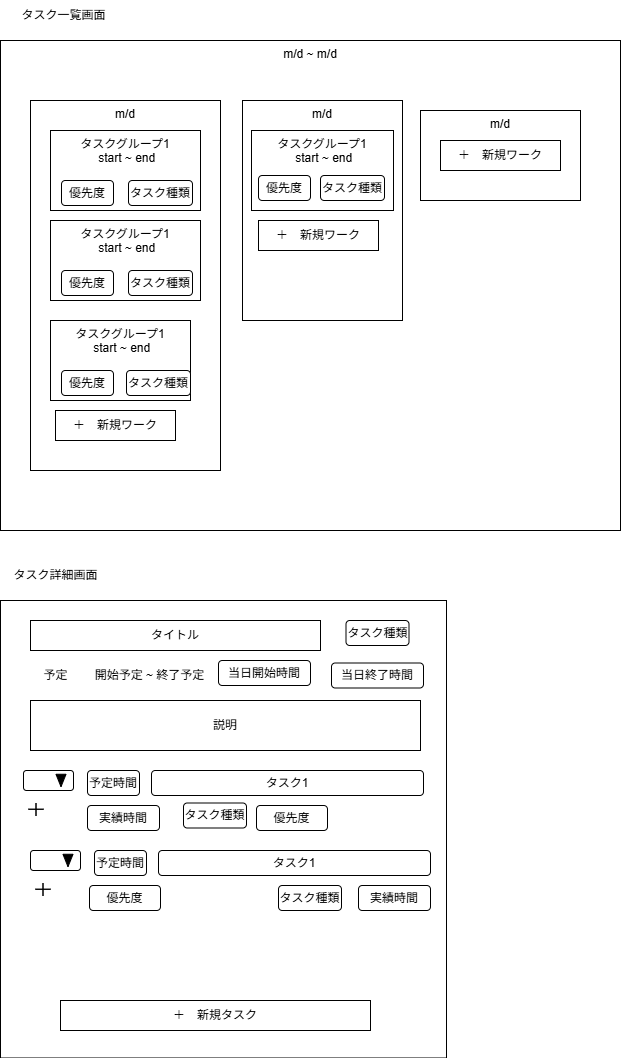

The diagram above was exported from draw.io. Its source (the exported page's mxGraphModel, read from the mxfile embedded in the PNG):
<mxGraphModel dx="828" dy="704" grid="1" gridSize="10" guides="1" tooltips="1" connect="1" arrows="1" fold="1" page="1" pageScale="1" pageWidth="827" pageHeight="1169" math="0" shadow="0">
  <root>
    <mxCell id="0" />
    <mxCell id="1" parent="0" />
    <mxCell id="3" value="m/d ~ m/d" style="rounded=0;whiteSpace=wrap;html=1;verticalAlign=top;" parent="1" vertex="1">
      <mxGeometry x="80" y="160" width="620" height="490" as="geometry" />
    </mxCell>
    <mxCell id="4" value="タスク一覧画面" style="text;html=1;align=center;verticalAlign=middle;resizable=0;points=[];autosize=1;strokeColor=none;fillColor=none;" parent="1" vertex="1">
      <mxGeometry x="88" y="120" width="110" height="30" as="geometry" />
    </mxCell>
    <mxCell id="11" value="m/d" style="rounded=0;whiteSpace=wrap;html=1;verticalAlign=top;" parent="1" vertex="1">
      <mxGeometry x="110" y="220" width="190" height="370" as="geometry" />
    </mxCell>
    <mxCell id="5" value="タスクグループ1&lt;div&gt;&amp;nbsp;start ~ end&lt;div&gt;&lt;br&gt;&lt;/div&gt;&lt;/div&gt;" style="rounded=0;whiteSpace=wrap;html=1;verticalAlign=top;" parent="1" vertex="1">
      <mxGeometry x="130" y="250" width="150" height="80" as="geometry" />
    </mxCell>
    <mxCell id="12" value="m/d" style="rounded=0;whiteSpace=wrap;html=1;verticalAlign=top;" parent="1" vertex="1">
      <mxGeometry x="322" y="220" width="160" height="220" as="geometry" />
    </mxCell>
    <mxCell id="15" value="＋　新規ワーク" style="rounded=0;whiteSpace=wrap;html=1;" parent="1" vertex="1">
      <mxGeometry x="338" y="340" width="120" height="30" as="geometry" />
    </mxCell>
    <mxCell id="16" value="m/d" style="rounded=0;whiteSpace=wrap;html=1;verticalAlign=top;" parent="1" vertex="1">
      <mxGeometry x="500" y="230" width="160" height="90" as="geometry" />
    </mxCell>
    <mxCell id="20" value="" style="rounded=0;whiteSpace=wrap;html=1;" parent="1" vertex="1">
      <mxGeometry x="80" y="720" width="446" height="457.5" as="geometry" />
    </mxCell>
    <mxCell id="21" value="タスク詳細画面" style="text;html=1;align=center;verticalAlign=middle;resizable=0;points=[];autosize=1;strokeColor=none;fillColor=none;" parent="1" vertex="1">
      <mxGeometry x="80" y="680" width="110" height="30" as="geometry" />
    </mxCell>
    <mxCell id="22" value="タイトル" style="rounded=0;whiteSpace=wrap;html=1;" parent="1" vertex="1">
      <mxGeometry x="110" y="740" width="290" height="30" as="geometry" />
    </mxCell>
    <mxCell id="40" value="開始予定 ~ 終了予定" style="text;html=1;align=center;verticalAlign=middle;resizable=0;points=[];autosize=1;strokeColor=none;fillColor=none;" parent="1" vertex="1">
      <mxGeometry x="164" y="780" width="130" height="30" as="geometry" />
    </mxCell>
    <mxCell id="42" value="予定" style="text;html=1;align=center;verticalAlign=middle;resizable=0;points=[];autosize=1;strokeColor=none;fillColor=none;" parent="1" vertex="1">
      <mxGeometry x="110" y="780" width="50" height="30" as="geometry" />
    </mxCell>
    <mxCell id="66" value="優先度" style="rounded=1;whiteSpace=wrap;html=1;" parent="1" vertex="1">
      <mxGeometry x="141" y="300" width="52" height="25" as="geometry" />
    </mxCell>
    <mxCell id="68" value="タスクグループ1&lt;div&gt;&amp;nbsp;start ~ end&lt;div&gt;&lt;br&gt;&lt;/div&gt;&lt;/div&gt;" style="rounded=0;whiteSpace=wrap;html=1;verticalAlign=top;" parent="1" vertex="1">
      <mxGeometry x="130" y="340" width="150" height="80" as="geometry" />
    </mxCell>
    <mxCell id="69" value="優先度" style="rounded=1;whiteSpace=wrap;html=1;" parent="1" vertex="1">
      <mxGeometry x="141" y="390" width="52" height="25" as="geometry" />
    </mxCell>
    <mxCell id="71" value="タスクグループ1&lt;div&gt;&amp;nbsp;start ~ end&lt;div&gt;&lt;br&gt;&lt;/div&gt;&lt;/div&gt;" style="rounded=0;whiteSpace=wrap;html=1;verticalAlign=top;" parent="1" vertex="1">
      <mxGeometry x="130" y="440" width="140" height="80" as="geometry" />
    </mxCell>
    <mxCell id="72" value="優先度" style="rounded=1;whiteSpace=wrap;html=1;" parent="1" vertex="1">
      <mxGeometry x="141" y="490" width="52" height="25" as="geometry" />
    </mxCell>
    <mxCell id="74" value="＋　新規ワーク" style="rounded=0;whiteSpace=wrap;html=1;" parent="1" vertex="1">
      <mxGeometry x="135" y="530" width="120" height="30" as="geometry" />
    </mxCell>
    <mxCell id="75" value="タスクグループ1&lt;div&gt;&amp;nbsp;start ~ end&lt;div&gt;&lt;br&gt;&lt;/div&gt;&lt;/div&gt;" style="rounded=0;whiteSpace=wrap;html=1;verticalAlign=top;" parent="1" vertex="1">
      <mxGeometry x="331" y="250" width="142" height="80" as="geometry" />
    </mxCell>
    <mxCell id="76" value="優先度" style="rounded=1;whiteSpace=wrap;html=1;" parent="1" vertex="1">
      <mxGeometry x="338" y="295" width="52" height="25" as="geometry" />
    </mxCell>
    <mxCell id="77" value="タスク種類" style="rounded=1;whiteSpace=wrap;html=1;" parent="1" vertex="1">
      <mxGeometry x="400" y="295" width="64" height="25" as="geometry" />
    </mxCell>
    <mxCell id="78" value="＋　新規ワーク" style="rounded=0;whiteSpace=wrap;html=1;" parent="1" vertex="1">
      <mxGeometry x="520" y="260" width="120" height="30" as="geometry" />
    </mxCell>
    <mxCell id="79" value="" style="group" parent="1" vertex="1" connectable="0">
      <mxGeometry x="103" y="890" width="400" height="60" as="geometry" />
    </mxCell>
    <mxCell id="39" value="タスク1" style="rounded=1;whiteSpace=wrap;html=1;" parent="79" vertex="1">
      <mxGeometry x="128" width="272" height="25" as="geometry" />
    </mxCell>
    <mxCell id="41" value="優先度" style="rounded=1;whiteSpace=wrap;html=1;" parent="79" vertex="1">
      <mxGeometry x="233" y="35" width="71" height="25" as="geometry" />
    </mxCell>
    <mxCell id="57" value="タスク種類" style="rounded=1;whiteSpace=wrap;html=1;" parent="79" vertex="1">
      <mxGeometry x="160" y="32.5" width="63" height="25" as="geometry" />
    </mxCell>
    <mxCell id="58" value="予定時間" style="rounded=1;whiteSpace=wrap;html=1;" parent="79" vertex="1">
      <mxGeometry x="64" width="52" height="25" as="geometry" />
    </mxCell>
    <mxCell id="59" value="実績時間" style="rounded=1;whiteSpace=wrap;html=1;" parent="79" vertex="1">
      <mxGeometry x="64" y="35" width="72" height="25" as="geometry" />
    </mxCell>
    <mxCell id="63" value="" style="group" parent="79" vertex="1" connectable="0">
      <mxGeometry width="50" height="20" as="geometry" />
    </mxCell>
    <mxCell id="60" value="" style="rounded=1;whiteSpace=wrap;html=1;" parent="63" vertex="1">
      <mxGeometry width="50" height="20" as="geometry" />
    </mxCell>
    <mxCell id="61" value="" style="triangle;whiteSpace=wrap;html=1;rotation=90;fillColor=#000000;" parent="63" vertex="1">
      <mxGeometry x="31.25" y="5" width="12.5" height="10" as="geometry" />
    </mxCell>
    <mxCell id="65" value="" style="shape=cross;whiteSpace=wrap;html=1;fillColor=#000000;size=0;" parent="79" vertex="1">
      <mxGeometry x="5" y="32.5" width="15" height="12.5" as="geometry" />
    </mxCell>
    <mxCell id="80" value="" style="group" parent="1" vertex="1" connectable="0">
      <mxGeometry x="110" y="970" width="400" height="60" as="geometry" />
    </mxCell>
    <mxCell id="81" value="タスク1" style="rounded=1;whiteSpace=wrap;html=1;" parent="80" vertex="1">
      <mxGeometry x="128" width="272" height="25" as="geometry" />
    </mxCell>
    <mxCell id="82" value="優先度" style="rounded=1;whiteSpace=wrap;html=1;" parent="80" vertex="1">
      <mxGeometry x="59" y="35" width="71" height="25" as="geometry" />
    </mxCell>
    <mxCell id="84" value="タスク種類" style="rounded=1;whiteSpace=wrap;html=1;" parent="80" vertex="1">
      <mxGeometry x="248" y="35" width="63" height="25" as="geometry" />
    </mxCell>
    <mxCell id="85" value="予定時間" style="rounded=1;whiteSpace=wrap;html=1;" parent="80" vertex="1">
      <mxGeometry x="64" width="52" height="25" as="geometry" />
    </mxCell>
    <mxCell id="86" value="実績時間" style="rounded=1;whiteSpace=wrap;html=1;" parent="80" vertex="1">
      <mxGeometry x="328" y="35" width="72" height="25" as="geometry" />
    </mxCell>
    <mxCell id="87" value="" style="group" parent="80" vertex="1" connectable="0">
      <mxGeometry width="50" height="20" as="geometry" />
    </mxCell>
    <mxCell id="88" value="" style="rounded=1;whiteSpace=wrap;html=1;" parent="87" vertex="1">
      <mxGeometry width="50" height="20" as="geometry" />
    </mxCell>
    <mxCell id="89" value="" style="triangle;whiteSpace=wrap;html=1;rotation=90;fillColor=#000000;" parent="87" vertex="1">
      <mxGeometry x="31.25" y="5" width="12.5" height="10" as="geometry" />
    </mxCell>
    <mxCell id="90" value="" style="shape=cross;whiteSpace=wrap;html=1;fillColor=#000000;size=0;" parent="80" vertex="1">
      <mxGeometry x="5" y="32.5" width="15" height="12.5" as="geometry" />
    </mxCell>
    <mxCell id="91" value="当日開始時間" style="rounded=1;whiteSpace=wrap;html=1;" parent="1" vertex="1">
      <mxGeometry x="298" y="780" width="92" height="25" as="geometry" />
    </mxCell>
    <mxCell id="92" value="当日終了時間" style="rounded=1;whiteSpace=wrap;html=1;" parent="1" vertex="1">
      <mxGeometry x="411" y="782.5" width="92" height="25" as="geometry" />
    </mxCell>
    <mxCell id="93" value="タスク種類" style="rounded=1;whiteSpace=wrap;html=1;" parent="1" vertex="1">
      <mxGeometry x="425.5" y="740" width="63" height="25" as="geometry" />
    </mxCell>
    <mxCell id="94" value="＋　新規タスク" style="rounded=0;whiteSpace=wrap;html=1;" parent="1" vertex="1">
      <mxGeometry x="140" y="1120" width="310" height="30" as="geometry" />
    </mxCell>
    <mxCell id="95" value="タスク種類" style="rounded=1;whiteSpace=wrap;html=1;" vertex="1" parent="1">
      <mxGeometry x="208" y="300" width="64" height="25" as="geometry" />
    </mxCell>
    <mxCell id="96" value="タスク種類" style="rounded=1;whiteSpace=wrap;html=1;" vertex="1" parent="1">
      <mxGeometry x="208" y="390" width="64" height="25" as="geometry" />
    </mxCell>
    <mxCell id="97" value="タスク種類" style="rounded=1;whiteSpace=wrap;html=1;" vertex="1" parent="1">
      <mxGeometry x="206" y="490" width="64" height="25" as="geometry" />
    </mxCell>
    <mxCell id="99" value="説明" style="rounded=0;whiteSpace=wrap;html=1;" vertex="1" parent="1">
      <mxGeometry x="110" y="820" width="390" height="50" as="geometry" />
    </mxCell>
  </root>
</mxGraphModel>